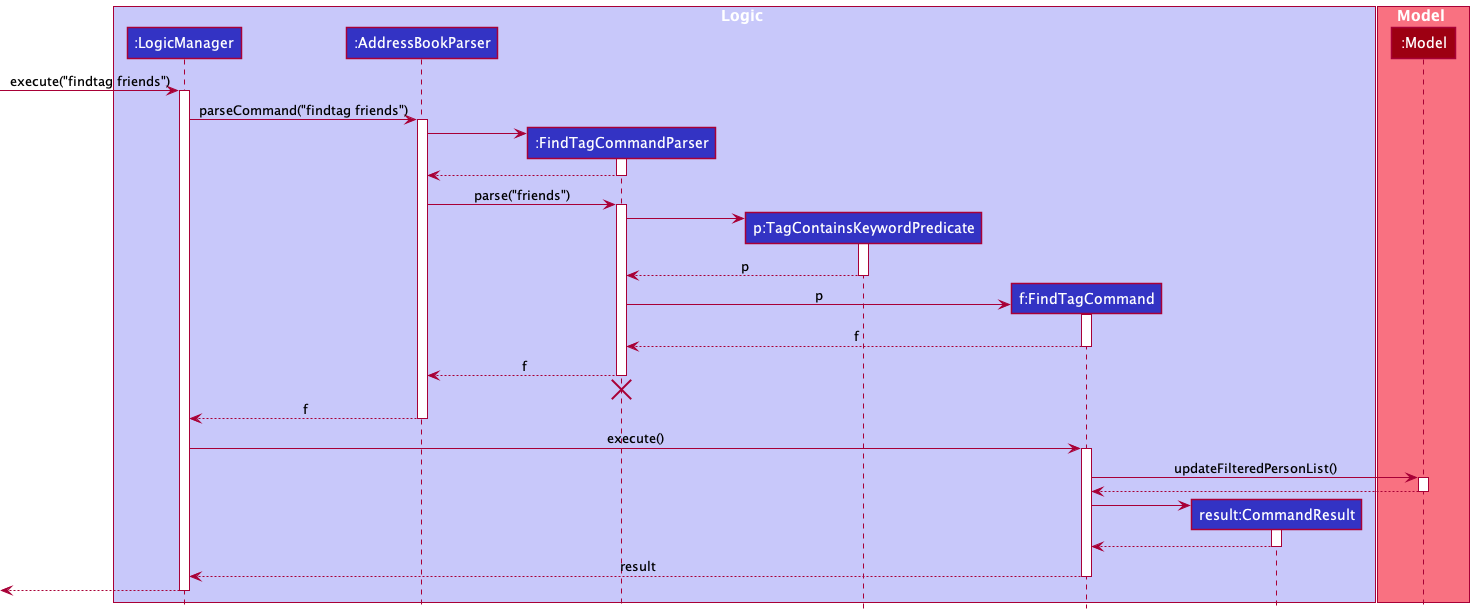

The diagram above was rendered by PlantUML. Its source (embedded in the PNG):
@startuml
!include style.puml

box Logic LOGIC_COLOR_T1
participant ":LogicManager" as LogicManager LOGIC_COLOR
participant ":AddressBookParser" as AddressBookParser LOGIC_COLOR
participant ":FindTagCommandParser" as FindTagCommandParser LOGIC_COLOR
participant "p:TagContainsKeywordPredicate" as TagContainsKeywordPredicate LOGIC_COLOR
participant "f:FindTagCommand" as FindTagCommand LOGIC_COLOR
participant "result:CommandResult" as CommandResult LOGIC_COLOR

end box

box Model MODEL_COLOR_T1
participant ":Model" as Model MODEL_COLOR
end box

[-> LogicManager : execute("findtag friends")
activate LogicManager

LogicManager -> AddressBookParser : parseCommand("findtag friends")
activate AddressBookParser

create FindTagCommandParser
AddressBookParser -> FindTagCommandParser
activate FindTagCommandParser

FindTagCommandParser --> AddressBookParser
deactivate FindTagCommandParser

AddressBookParser -> FindTagCommandParser : parse("friends")
activate FindTagCommandParser

create TagContainsKeywordPredicate
FindTagCommandParser -> TagContainsKeywordPredicate
activate TagContainsKeywordPredicate

TagContainsKeywordPredicate --> FindTagCommandParser : p
deactivate TagContainsKeywordPredicate

create FindTagCommand
FindTagCommandParser -> FindTagCommand : p
activate FindTagCommand

FindTagCommand --> FindTagCommandParser : f
deactivate FindTagCommand

FindTagCommandParser --> AddressBookParser : f
deactivate FindTagCommandParser
'Hidden arrow to position the destroy marker below the end of the activation bar.
FindTagCommandParser -[hidden]-> AddressBookParser
destroy FindTagCommandParser

AddressBookParser --> LogicManager : f
deactivate AddressBookParser

LogicManager -> FindTagCommand : execute()
activate FindTagCommand

FindTagCommand -> Model : updateFilteredPersonList()
activate Model

Model --> FindTagCommand
deactivate Model

create CommandResult
FindTagCommand -> CommandResult
activate CommandResult

CommandResult --> FindTagCommand
deactivate CommandResult

FindTagCommand --> LogicManager : result
deactivate FindTagCommand

[<--LogicManager
deactivate LogicManager
@enduml